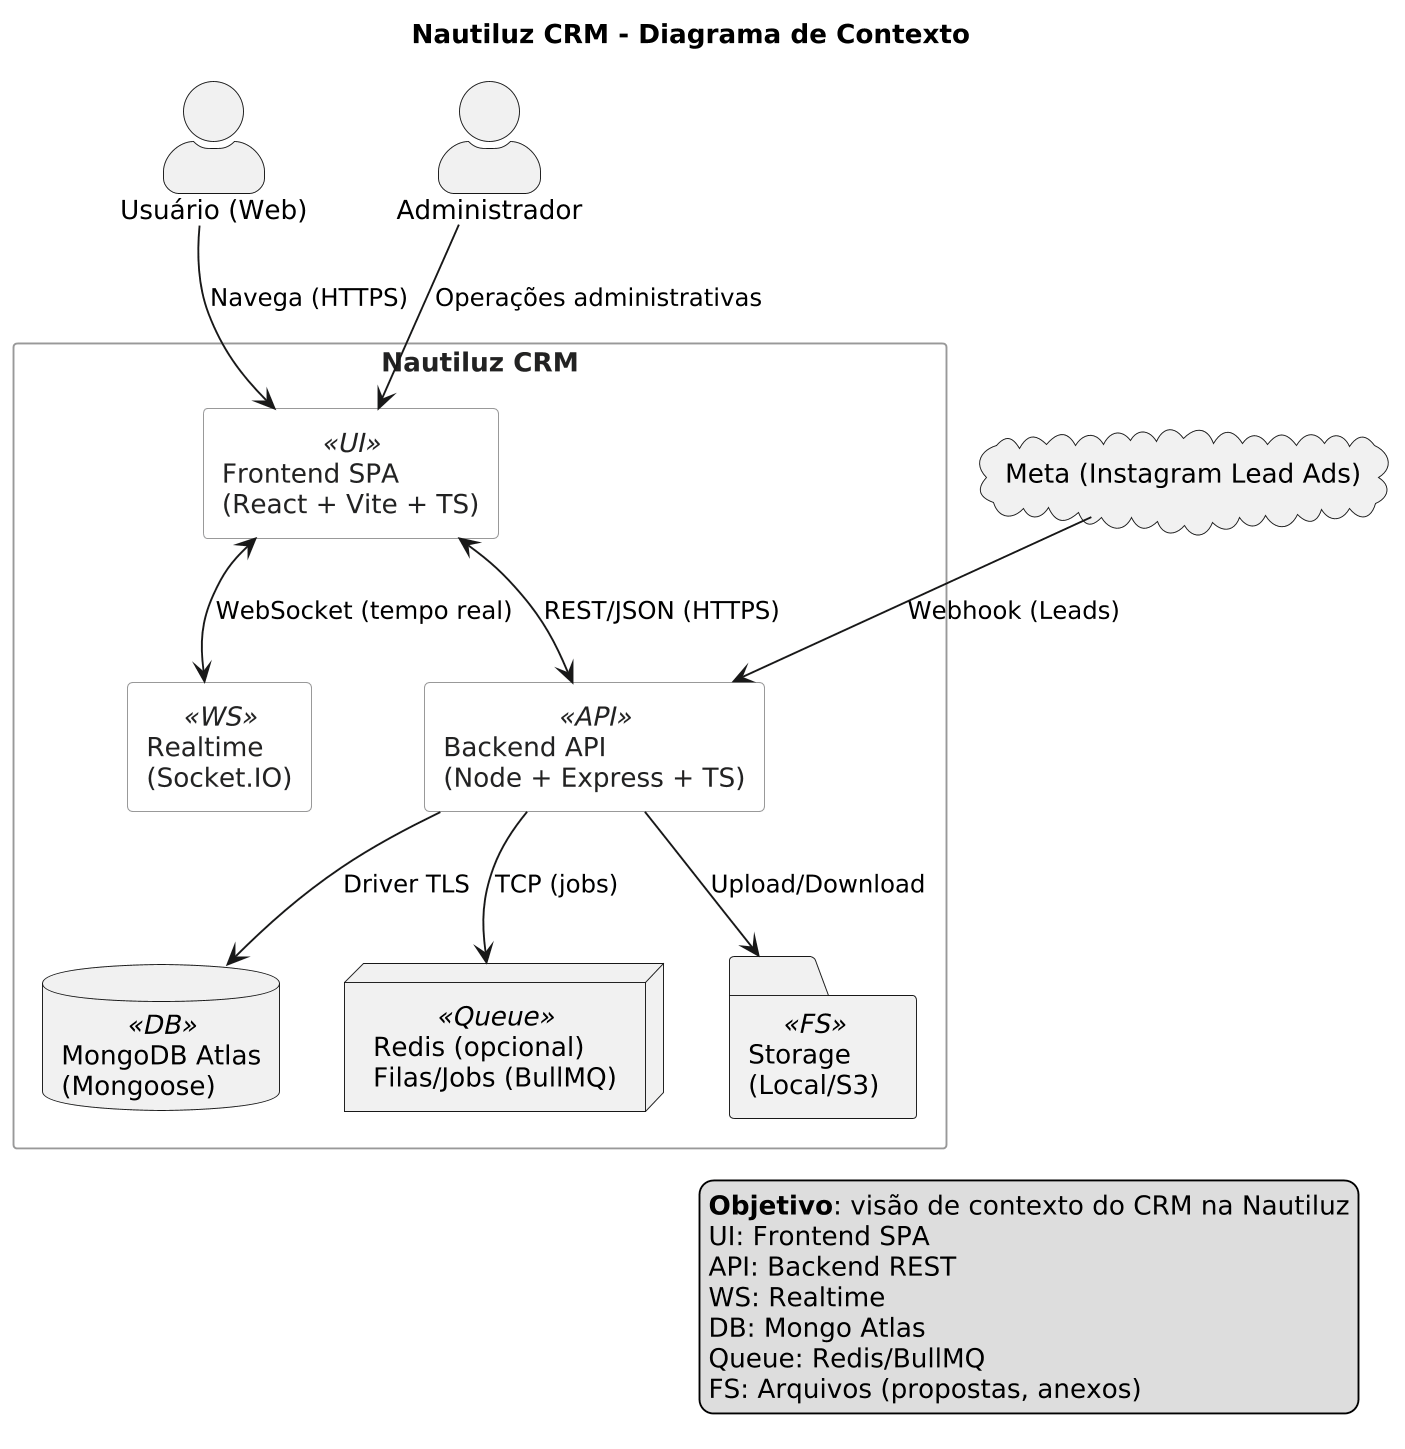

The diagram above was rendered by PlantUML. Its source (embedded in the PNG):
@startuml
title **Nautiluz CRM - Diagrama de Contexto**

skinparam shadowing false
skinparam dpi 180
skinparam rectangle {
  StereotypeFontColor #666
  FontColor #222
  BorderColor #999
  BackgroundColor #f8f9fb
}
skinparam actorStyle awesome
skinparam defaultFontName Inter, Segoe UI, Roboto

actor "Usuário (Web)" as User
actor "Administrador" as Admin
cloud "Meta (Instagram Lead Ads)" as Meta

rectangle "Nautiluz CRM" as CRM {
  rectangle "Frontend SPA\n(React + Vite + TS)" as SPA <<UI>>
  rectangle "Backend API\n(Node + Express + TS)" as API <<API>>
  rectangle "Realtime\n(Socket.IO)" as WS <<WS>>
  database "MongoDB Atlas\n(Mongoose)" as Mongo <<DB>>
  node "Redis (opcional)\nFilas/Jobs (BullMQ)" as Redis <<Queue>>
  folder "Storage\n(Local/S3)" as Storage <<FS>>
}

User  --> SPA : Navega (HTTPS)
Admin --> SPA : Operações administrativas
SPA  <--> API : REST/JSON (HTTPS)
SPA  <--> WS  : WebSocket (tempo real)
API  --> Mongo : Driver TLS
API  --> Redis : TCP (jobs)
API  --> Storage : Upload/Download
Meta --> API : Webhook (Leads)

legend right
  **Objetivo**: visão de contexto do CRM na Nautiluz
  UI: Frontend SPA
  API: Backend REST
  WS: Realtime
  DB: Mongo Atlas
  Queue: Redis/BullMQ
  FS: Arquivos (propostas, anexos)
endlegend
@enduml